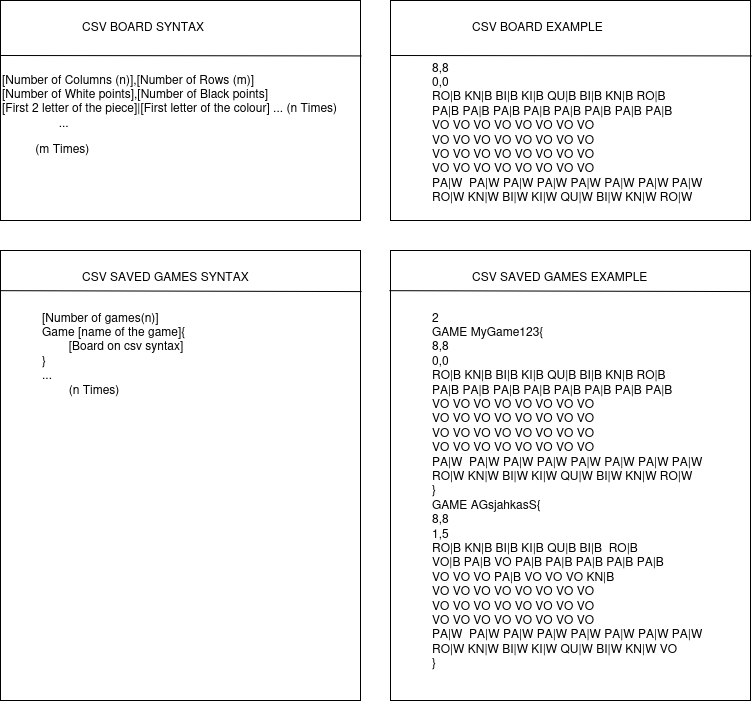

The diagram above was exported from draw.io. Its source (the exported page's mxGraphModel, read from the mxfile embedded in the PNG):
<mxGraphModel dx="1114" dy="610" grid="1" gridSize="10" guides="1" tooltips="1" connect="1" arrows="1" fold="1" page="1" pageScale="1" pageWidth="827" pageHeight="1169" math="0" shadow="0">
  <root>
    <mxCell id="0" />
    <mxCell id="1" parent="0" />
    <mxCell id="FD5-ETE7TN06vY4mdFpD-2" value="" style="group" parent="1" vertex="1" connectable="0">
      <mxGeometry x="40" y="40" width="360" height="220" as="geometry" />
    </mxCell>
    <mxCell id="4Vi4dfAtHbGJLEoLE3Kb-1" value="&lt;blockquote&gt;&lt;blockquote&gt;&lt;div&gt;CSV BOARD SYNTAX&lt;br&gt;&lt;/div&gt;&lt;/blockquote&gt;&lt;div&gt;&lt;br&gt;&lt;/div&gt;&lt;/blockquote&gt;&lt;span style=&quot;background-color: initial;&quot;&gt;[Number of Columns (n)],[Number of Rows (m)]&lt;/span&gt;&lt;br&gt;&lt;span style=&quot;background-color: initial;&quot;&gt;[Number of White points],[Number of Black points]&lt;/span&gt;&lt;br&gt;&lt;span style=&quot;background-color: initial;&quot;&gt;[First 2 letter of the piece]|[First letter of the colour] ... (n Times)&lt;/span&gt;&lt;br&gt;&lt;span style=&quot;background-color: initial; white-space: pre;&quot;&gt;&#09;&lt;/span&gt;&lt;span style=&quot;background-color: initial; white-space: pre;&quot;&gt;&#09; &lt;/span&gt;&lt;span style=&quot;background-color: initial;&quot;&gt;...&lt;/span&gt;&lt;span style=&quot;background-color: initial; white-space: pre;&quot;&gt;&#09;&lt;/span&gt;&lt;span style=&quot;background-color: initial; white-space: pre;&quot;&gt;&#09;&lt;/span&gt;&lt;br&gt;&lt;blockquote&gt;&lt;/blockquote&gt;&lt;span style=&quot;background-color: initial; white-space: pre;&quot;&gt;&#09;&lt;/span&gt;&lt;span style=&quot;background-color: initial;&quot;&gt;&amp;nbsp; (m Times)&lt;/span&gt;&lt;br&gt;&lt;blockquote&gt;&lt;div&gt;&lt;br&gt;&lt;/div&gt;&lt;/blockquote&gt;" style="rounded=0;whiteSpace=wrap;html=1;align=left;verticalAlign=top;" parent="FD5-ETE7TN06vY4mdFpD-2" vertex="1">
      <mxGeometry width="360" height="220" as="geometry" />
    </mxCell>
    <mxCell id="4Vi4dfAtHbGJLEoLE3Kb-4" value="" style="endArrow=none;html=1;rounded=0;exitX=0.003;exitY=0.085;exitDx=0;exitDy=0;exitPerimeter=0;entryX=1.006;entryY=0.087;entryDx=0;entryDy=0;entryPerimeter=0;" parent="FD5-ETE7TN06vY4mdFpD-2" edge="1">
      <mxGeometry width="50" height="50" relative="1" as="geometry">
        <mxPoint x="-7.283063041541027e-14" y="55.00000000000001" as="sourcePoint" />
        <mxPoint x="361.0800000000001" y="55.439999999999976" as="targetPoint" />
      </mxGeometry>
    </mxCell>
    <mxCell id="FD5-ETE7TN06vY4mdFpD-3" value="" style="group" parent="1" vertex="1" connectable="0">
      <mxGeometry x="430" y="40" width="360" height="220" as="geometry" />
    </mxCell>
    <mxCell id="FD5-ETE7TN06vY4mdFpD-4" value="&lt;blockquote&gt;&lt;blockquote&gt;&lt;div&gt;CSV BOARD EXAMPLE&lt;/div&gt;&lt;/blockquote&gt;&lt;div&gt;&lt;br&gt;&lt;/div&gt;&lt;div&gt;8,8&lt;/div&gt;&lt;div&gt;0,0&lt;br&gt;&lt;/div&gt;&lt;div&gt;RO|B KN|B BI|B KI|B QU|B BI|B KN|B RO|B&lt;/div&gt;&lt;div&gt;PA|B PA|B PA|B PA|B PA|B PA|B PA|B PA|B &lt;br&gt;&lt;/div&gt;&lt;div&gt;VO VO VO VO VO VO VO VO&lt;/div&gt;&lt;div&gt;VO VO VO VO VO VO VO VO&lt;/div&gt;&lt;div&gt;VO VO VO VO VO VO VO VO&lt;/div&gt;&lt;div&gt;VO VO VO VO VO VO VO VO&lt;/div&gt;&lt;div&gt;PA|W&amp;nbsp; PA|W PA|W PA|W PA|W PA|W PA|W PA|W &lt;br&gt;&lt;/div&gt;&lt;div&gt;RO|W KN|W BI|W KI|W QU|W BI|W KN|W RO|W&lt;/div&gt;&lt;/blockquote&gt;" style="rounded=0;whiteSpace=wrap;html=1;align=left;verticalAlign=top;" parent="FD5-ETE7TN06vY4mdFpD-3" vertex="1">
      <mxGeometry width="360" height="220" as="geometry" />
    </mxCell>
    <mxCell id="FD5-ETE7TN06vY4mdFpD-5" value="" style="endArrow=none;html=1;rounded=0;exitX=0.003;exitY=0.085;exitDx=0;exitDy=0;exitPerimeter=0;entryX=1.006;entryY=0.087;entryDx=0;entryDy=0;entryPerimeter=0;" parent="FD5-ETE7TN06vY4mdFpD-3" edge="1">
      <mxGeometry width="50" height="50" relative="1" as="geometry">
        <mxPoint x="-7.283063041541027e-14" y="55" as="sourcePoint" />
        <mxPoint x="361.0800000000001" y="55.43999999999998" as="targetPoint" />
      </mxGeometry>
    </mxCell>
    <mxCell id="HGioxEC1Axe5nFEp9kuL-1" value="" style="group" parent="1" vertex="1" connectable="0">
      <mxGeometry x="40" y="290" width="360" height="450" as="geometry" />
    </mxCell>
    <mxCell id="HGioxEC1Axe5nFEp9kuL-2" value="&lt;blockquote&gt;&lt;blockquote&gt;&lt;div&gt;CSV SAVED GAMES SYNTAX&lt;br&gt;&lt;/div&gt;&lt;/blockquote&gt;&lt;div&gt;&lt;br&gt;&lt;/div&gt;&lt;div&gt;[Number of games(n)]&lt;/div&gt;&lt;div&gt;Game [name of the game]{&lt;/div&gt;&lt;div&gt;&lt;span style=&quot;white-space: pre;&quot;&gt;&#09;[Board on csv syntax]&lt;/span&gt;&lt;br&gt;&lt;/div&gt;&lt;div&gt;}&lt;/div&gt;&lt;div&gt;...&lt;/div&gt;&lt;div&gt;&lt;span style=&quot;white-space: pre;&quot;&gt;&#09;&lt;/span&gt;(n Times)&lt;br&gt;&lt;/div&gt;&lt;div&gt;&lt;br&gt;&lt;/div&gt;&lt;/blockquote&gt;" style="rounded=0;whiteSpace=wrap;html=1;align=left;verticalAlign=top;" parent="HGioxEC1Axe5nFEp9kuL-1" vertex="1">
      <mxGeometry width="360" height="450" as="geometry" />
    </mxCell>
    <mxCell id="HGioxEC1Axe5nFEp9kuL-3" value="" style="endArrow=none;html=1;rounded=0;exitX=0.003;exitY=0.085;exitDx=0;exitDy=0;exitPerimeter=0;entryX=1.006;entryY=0.087;entryDx=0;entryDy=0;entryPerimeter=0;" parent="HGioxEC1Axe5nFEp9kuL-1" edge="1">
      <mxGeometry width="50" height="50" relative="1" as="geometry">
        <mxPoint x="-7.283063041541027e-14" y="40.17857142857143" as="sourcePoint" />
        <mxPoint x="361.0800000000001" y="41.078571428571365" as="targetPoint" />
      </mxGeometry>
    </mxCell>
    <mxCell id="HGioxEC1Axe5nFEp9kuL-4" value="" style="group;align=center;" parent="1" vertex="1" connectable="0">
      <mxGeometry x="430" y="290" width="360" height="450" as="geometry" />
    </mxCell>
    <mxCell id="HGioxEC1Axe5nFEp9kuL-5" value="&lt;blockquote&gt;&lt;blockquote&gt;&lt;div&gt;CSV SAVED GAMES EXAMPLE&lt;br&gt;&lt;/div&gt;&lt;/blockquote&gt;&lt;div&gt;&lt;br&gt;&lt;/div&gt;&lt;div&gt;2&lt;/div&gt;&lt;div&gt;GAME MyGame123{&lt;/div&gt;&lt;div&gt;&lt;div&gt;8,8&lt;/div&gt;&lt;div&gt;0,0&lt;br&gt;&lt;/div&gt;&lt;div&gt;RO|B KN|B BI|B KI|B QU|B BI|B KN|B RO|B&lt;/div&gt;&lt;div&gt;PA|B PA|B PA|B PA|B PA|B PA|B PA|B PA|B &lt;br&gt;&lt;/div&gt;&lt;div&gt;VO VO VO VO VO VO VO VO&lt;/div&gt;&lt;div&gt;VO VO VO VO VO VO VO VO&lt;/div&gt;&lt;div&gt;VO VO VO VO VO VO VO VO&lt;/div&gt;&lt;div&gt;VO VO VO VO VO VO VO VO&lt;/div&gt;&lt;div&gt;PA|W&amp;nbsp; PA|W PA|W PA|W PA|W PA|W PA|W PA|W &lt;br&gt;&lt;/div&gt;&lt;div&gt;RO|W KN|W BI|W KI|W QU|W BI|W KN|W RO|W&lt;/div&gt;&lt;/div&gt;&lt;div&gt;}&lt;/div&gt;&lt;div&gt;GAME AGsjahkasS{&lt;/div&gt;&lt;div&gt;&lt;div&gt;&lt;div&gt;8,8&lt;/div&gt;&lt;div&gt;1,5&lt;br&gt;&lt;/div&gt;&lt;div&gt;RO|B KN|B BI|B KI|B QU|B BI|B&amp;nbsp; RO|B&lt;/div&gt;&lt;div&gt;VO|B PA|B VO PA|B PA|B PA|B PA|B PA|B &lt;br&gt;&lt;/div&gt;&lt;div&gt;VO VO VO PA|B VO VO VO KN|B&lt;/div&gt;&lt;div&gt;VO VO VO VO VO VO VO VO&lt;/div&gt;&lt;div&gt;VO VO VO VO VO VO VO VO&lt;/div&gt;&lt;div&gt;VO VO VO VO VO VO VO VO&lt;/div&gt;&lt;div&gt;PA|W&amp;nbsp; PA|W PA|W PA|W PA|W PA|W PA|W PA|W &lt;br&gt;&lt;/div&gt;&lt;div&gt;RO|W KN|W BI|W KI|W QU|W BI|W KN|W VO&lt;/div&gt;&lt;/div&gt;}&lt;/div&gt;&lt;div&gt;&lt;br&gt;&lt;/div&gt;&lt;/blockquote&gt;" style="rounded=0;whiteSpace=wrap;html=1;align=left;verticalAlign=top;" parent="HGioxEC1Axe5nFEp9kuL-4" vertex="1">
      <mxGeometry width="360" height="450" as="geometry" />
    </mxCell>
    <mxCell id="HGioxEC1Axe5nFEp9kuL-6" value="" style="endArrow=none;html=1;rounded=0;exitX=0.003;exitY=0.085;exitDx=0;exitDy=0;exitPerimeter=0;entryX=1.006;entryY=0.087;entryDx=0;entryDy=0;entryPerimeter=0;" parent="HGioxEC1Axe5nFEp9kuL-4" edge="1">
      <mxGeometry width="50" height="50" relative="1" as="geometry">
        <mxPoint x="-1.080000000000073" y="40.17857142857143" as="sourcePoint" />
        <mxPoint x="360.0000000000001" y="41.078571428571365" as="targetPoint" />
      </mxGeometry>
    </mxCell>
  </root>
</mxGraphModel>